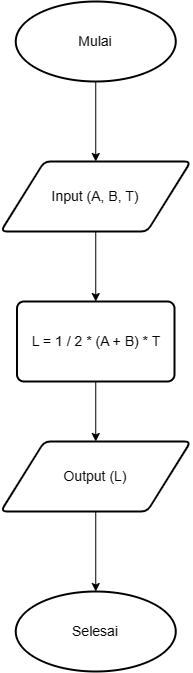

The diagram above was exported from draw.io. Its source (the exported page's mxGraphModel, read from the mxfile embedded in the PNG):
<mxGraphModel dx="1220" dy="741" grid="1" gridSize="10" guides="1" tooltips="1" connect="1" arrows="1" fold="1" page="1" pageScale="1" pageWidth="850" pageHeight="1100" math="0" shadow="0">
  <root>
    <mxCell id="0" />
    <mxCell id="1" parent="0" />
    <mxCell id="JsCQ1dlyiP78Gd3yNQ_1-4" value="Selesai" style="strokeWidth=2;html=1;shape=mxgraph.flowchart.start_2;whiteSpace=wrap;fontSize=14;" vertex="1" parent="1">
      <mxGeometry x="271.25" y="730" width="160" height="80" as="geometry" />
    </mxCell>
    <mxCell id="JsCQ1dlyiP78Gd3yNQ_1-11" style="edgeStyle=orthogonalEdgeStyle;rounded=0;orthogonalLoop=1;jettySize=auto;html=1;exitX=0.5;exitY=1;exitDx=0;exitDy=0;entryX=0.5;entryY=0;entryDx=0;entryDy=0;" edge="1" parent="1" source="JsCQ1dlyiP78Gd3yNQ_1-5" target="JsCQ1dlyiP78Gd3yNQ_1-6">
      <mxGeometry relative="1" as="geometry" />
    </mxCell>
    <mxCell id="JsCQ1dlyiP78Gd3yNQ_1-5" value="Input (A, B, T)" style="shape=parallelogram;html=1;strokeWidth=2;perimeter=parallelogramPerimeter;whiteSpace=wrap;rounded=1;arcSize=12;size=0.23;fontSize=14;" vertex="1" parent="1">
      <mxGeometry x="256.25" y="300" width="190" height="70" as="geometry" />
    </mxCell>
    <mxCell id="JsCQ1dlyiP78Gd3yNQ_1-12" style="edgeStyle=orthogonalEdgeStyle;rounded=0;orthogonalLoop=1;jettySize=auto;html=1;exitX=0.5;exitY=1;exitDx=0;exitDy=0;entryX=0.5;entryY=0;entryDx=0;entryDy=0;" edge="1" parent="1" source="JsCQ1dlyiP78Gd3yNQ_1-6" target="JsCQ1dlyiP78Gd3yNQ_1-9">
      <mxGeometry relative="1" as="geometry" />
    </mxCell>
    <mxCell id="JsCQ1dlyiP78Gd3yNQ_1-6" value="L = 1 / 2 * (A + B) * T" style="rounded=1;whiteSpace=wrap;html=1;absoluteArcSize=1;arcSize=14;strokeWidth=2;fontSize=14;" vertex="1" parent="1">
      <mxGeometry x="272.5" y="440" width="157.5" height="80" as="geometry" />
    </mxCell>
    <mxCell id="JsCQ1dlyiP78Gd3yNQ_1-10" style="edgeStyle=orthogonalEdgeStyle;rounded=0;orthogonalLoop=1;jettySize=auto;html=1;exitX=0.5;exitY=1;exitDx=0;exitDy=0;exitPerimeter=0;entryX=0.5;entryY=0;entryDx=0;entryDy=0;" edge="1" parent="1" source="JsCQ1dlyiP78Gd3yNQ_1-8" target="JsCQ1dlyiP78Gd3yNQ_1-5">
      <mxGeometry relative="1" as="geometry" />
    </mxCell>
    <mxCell id="JsCQ1dlyiP78Gd3yNQ_1-8" value="Mulai" style="strokeWidth=2;html=1;shape=mxgraph.flowchart.start_2;whiteSpace=wrap;fontSize=14;" vertex="1" parent="1">
      <mxGeometry x="271.25" y="140" width="160" height="80" as="geometry" />
    </mxCell>
    <mxCell id="JsCQ1dlyiP78Gd3yNQ_1-13" style="edgeStyle=orthogonalEdgeStyle;rounded=0;orthogonalLoop=1;jettySize=auto;html=1;exitX=0.5;exitY=1;exitDx=0;exitDy=0;entryX=0.5;entryY=0;entryDx=0;entryDy=0;entryPerimeter=0;" edge="1" parent="1" source="JsCQ1dlyiP78Gd3yNQ_1-9" target="JsCQ1dlyiP78Gd3yNQ_1-4">
      <mxGeometry relative="1" as="geometry" />
    </mxCell>
    <mxCell id="JsCQ1dlyiP78Gd3yNQ_1-9" value="Output (L)" style="shape=parallelogram;html=1;strokeWidth=2;perimeter=parallelogramPerimeter;whiteSpace=wrap;rounded=1;arcSize=12;size=0.23;fontSize=14;" vertex="1" parent="1">
      <mxGeometry x="256.25" y="580" width="190" height="70" as="geometry" />
    </mxCell>
  </root>
</mxGraphModel>